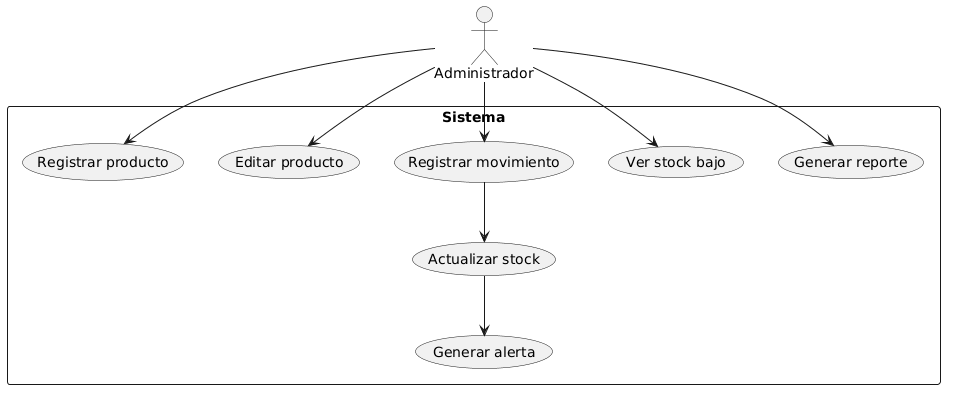

The diagram above was rendered by PlantUML. Its source (embedded in the PNG):
@startuml
actor Administrador

rectangle Sistema {
  Administrador --> (Registrar producto)
  Administrador --> (Editar producto)
  Administrador --> (Registrar movimiento)

  (Registrar movimiento) --> (Actualizar stock)
  (Actualizar stock) --> (Generar alerta)

  Administrador --> (Ver stock bajo)
  Administrador --> (Generar reporte)
}
@enduml